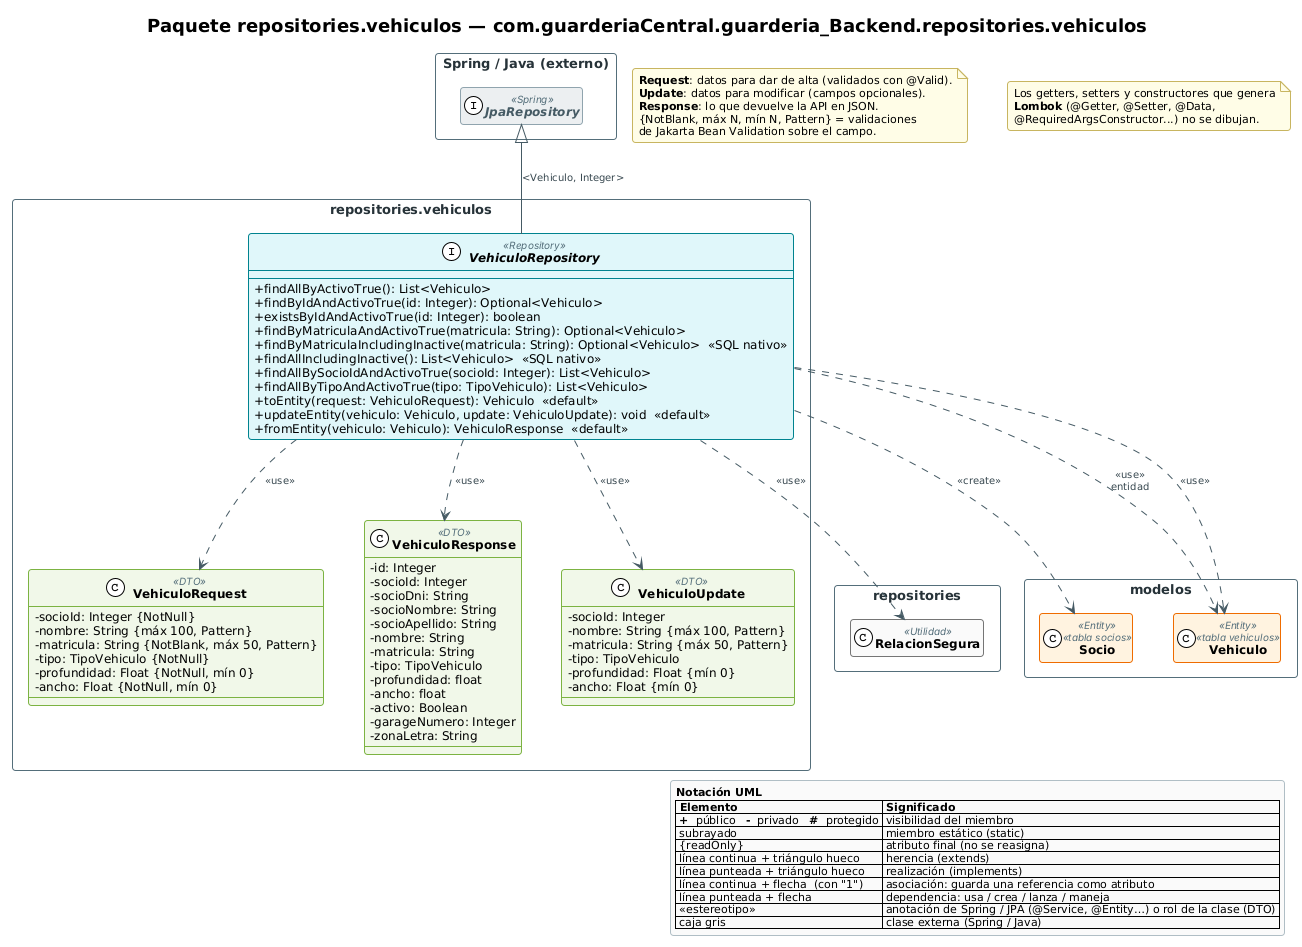

The diagram above was rendered by PlantUML. Its source (embedded in the PNG):
@startuml 06i_repositories_vehiculos
!include _estilo.iuml

title Paquete repositories.vehiculos — com.guarderiaCentral.guarderia_Backend.repositories.vehiculos

package "repositories.vehiculos" as P_repositories_vehiculos {
  interface VehiculoRepository <<Repository>> {
    --
    + findAllByActivoTrue(): List<Vehiculo>
    + findByIdAndActivoTrue(id: Integer): Optional<Vehiculo>
    + existsByIdAndActivoTrue(id: Integer): boolean
    + findByMatriculaAndActivoTrue(matricula: String): Optional<Vehiculo>
    + findByMatriculaIncludingInactive(matricula: String): Optional<Vehiculo>  «SQL nativo»
    + findAllIncludingInactive(): List<Vehiculo>  «SQL nativo»
    + findAllBySocioIdAndActivoTrue(socioId: Integer): List<Vehiculo>
    + findAllByTipoAndActivoTrue(tipo: TipoVehiculo): List<Vehiculo>
    + toEntity(request: VehiculoRequest): Vehiculo  «default»
    + updateEntity(vehiculo: Vehiculo, update: VehiculoUpdate): void  «default»
    + fromEntity(vehiculo: Vehiculo): VehiculoResponse  «default»
  }

  class VehiculoRequest <<DTO>> {
    - socioId: Integer {NotNull}
    - nombre: String {máx 100, Pattern}
    - matricula: String {NotBlank, máx 50, Pattern}
    - tipo: TipoVehiculo {NotNull}
    - profundidad: Float {NotNull, mín 0}
    - ancho: Float {NotNull, mín 0}
    --
  }

  class VehiculoResponse <<DTO>> {
    - id: Integer
    - socioId: Integer
    - socioDni: String
    - socioNombre: String
    - socioApellido: String
    - nombre: String
    - matricula: String
    - tipo: TipoVehiculo
    - profundidad: float
    - ancho: float
    - activo: Boolean
    - garageNumero: Integer
    - zonaLetra: String
    --
  }

  class VehiculoUpdate <<DTO>> {
    - socioId: Integer
    - nombre: String {máx 100, Pattern}
    - matricula: String {máx 50, Pattern}
    - tipo: TipoVehiculo
    - profundidad: Float {mín 0}
    - ancho: Float {mín 0}
    --
  }

}
package "repositories" as C_repositories {
  class RelacionSegura <<Utilidad>>
}
hide RelacionSegura members
package "modelos" as C_modelos {
  class Socio <<Entity>> <<tabla socios>>
  class Vehiculo <<Entity>> <<tabla vehiculos>>
}
hide Socio members
hide Vehiculo members
package "Spring / Java (externo)" as P_ext {
  interface "JpaRepository" as ext_JpaRepository <<Spring>>
}

VehiculoRepository -up-|> ext_JpaRepository : <Vehiculo, Integer>
VehiculoRepository ..> Vehiculo : <<use>>\nentidad
VehiculoRepository ..> Vehiculo : <<use>>
VehiculoRepository ..> VehiculoRequest : <<use>>
VehiculoRepository ..> Socio : <<create>>
VehiculoRepository ..> VehiculoUpdate : <<use>>
VehiculoRepository ..> VehiculoResponse : <<use>>
VehiculoRepository ..> RelacionSegura : <<use>>
VehiculoRequest -[hidden]right- VehiculoResponse
VehiculoResponse -[hidden]right- VehiculoUpdate
VehiculoRepository -[hidden]down- VehiculoRequest

note as NDto
  <b>Request</b>: datos para dar de alta (validados con @Valid).
  <b>Update</b>: datos para modificar (campos opcionales).
  <b>Response</b>: lo que devuelve la API en JSON.
  {NotBlank, máx N, mín N, Pattern} = validaciones
  de Jakarta Bean Validation sobre el campo.
end note
note as NLombok
  Los getters, setters y constructores que genera
  <b>Lombok</b> (@Getter, @Setter, @Data,
  @RequiredArgsConstructor...) no se dibujan.
end note
!include _leyenda.iuml
@enduml